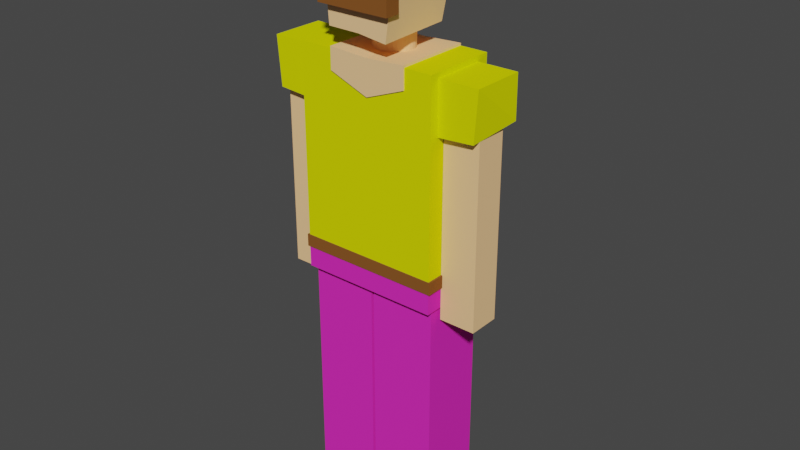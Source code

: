 # Source: humanyellow.blend  (saved by Blender 2.90.8; exported with 4.5.12 LTS)
import bpy
from mathutils import Matrix  # noqa: F401  (used for matrix-valued properties, if any)

bpy.ops.wm.read_factory_settings(use_empty=True)
scene = bpy.context.scene
scene.name = 'Scene'

# ---- collections
col_collection = bpy.data.collections.new('Collection'); scene.collection.children.link(col_collection)

# ---- materials (node trees are filled in below, after node groups)
mat_pants3 = bpy.data.materials.new('pants3')
mat_pants3.use_transparent_shadow = False
mat_pants3.diffuse_color = (0.8, 0.02905, 0.5063, 1.0)
mat_skin_019 = bpy.data.materials.new('skin.019')
mat_skin_019.use_transparent_shadow = False
mat_skin_019.diffuse_color = (1.0, 0.6105, 0.2961, 1.0)
mat_skin_016 = bpy.data.materials.new('skin.016')
mat_skin_016.use_transparent_shadow = False
mat_skin_016.diffuse_color = (1.0, 0.6105, 0.2961, 1.0)
mat_belt_028 = bpy.data.materials.new('belt.028')
mat_belt_028.use_transparent_shadow = False
mat_belt_028.diffuse_color = (0.237, 0.08851, 0.0218, 1.0)
mat_belt_027 = bpy.data.materials.new('belt.027')
mat_belt_027.use_transparent_shadow = False
mat_belt_027.diffuse_color = (0.237, 0.08851, 0.0218, 1.0)
mat_belt_026 = bpy.data.materials.new('belt.026')
mat_belt_026.use_transparent_shadow = False
mat_belt_026.diffuse_color = (0.237, 0.08851, 0.0218, 1.0)
mat_belt_025 = bpy.data.materials.new('belt.025')
mat_belt_025.use_transparent_shadow = False
mat_belt_025.diffuse_color = (0.237, 0.08851, 0.0218, 1.0)
mat_skin_008 = bpy.data.materials.new('skin.008')
mat_skin_008.use_transparent_shadow = False
mat_skin_008.diffuse_color = (1.0, 0.6105, 0.2961, 1.0)
mat_skin_007 = bpy.data.materials.new('skin.007')
mat_skin_007.use_transparent_shadow = False
mat_skin_007.diffuse_color = (1.0, 0.6105, 0.2961, 1.0)
mat_shirt3 = bpy.data.materials.new('shirt3')
mat_shirt3.use_transparent_shadow = False
mat_shirt3.diffuse_color = (0.7532, 0.8, 0.0015, 1.0)
mat_belt_011 = bpy.data.materials.new('belt.011')
mat_belt_011.use_transparent_shadow = False
mat_belt_011.diffuse_color = (0.237, 0.08851, 0.0218, 1.0)
mat_belt_010 = bpy.data.materials.new('belt.010')
mat_belt_010.use_transparent_shadow = False
mat_belt_010.diffuse_color = (0.237, 0.08851, 0.0218, 1.0)
mat_belt_009 = bpy.data.materials.new('belt.009')
mat_belt_009.use_transparent_shadow = False
mat_belt_009.diffuse_color = (0.237, 0.08851, 0.0218, 1.0)
mat_belt_008 = bpy.data.materials.new('belt.008')
mat_belt_008.use_transparent_shadow = False
mat_belt_008.diffuse_color = (0.237, 0.08851, 0.0218, 1.0)
mat_skin_006 = bpy.data.materials.new('skin.006')
mat_skin_006.use_transparent_shadow = False
mat_skin_006.diffuse_color = (1.0, 0.6105, 0.2961, 1.0)

# ---- material node trees

# ---- world
world_world = bpy.data.worlds.new('World'); scene.world = world_world
world_world.use_nodes = True; world_world.node_tree.nodes.clear()
_N = world_world.node_tree.nodes; _L = world_world.node_tree.links
n0 = _N.new('ShaderNodeOutputWorld'); n0.name = 'World Output'; n0.location = (300, 300)
n1 = _N.new('ShaderNodeBackground'); n1.name = 'Background'; n1.location = (10, 300)
n1.inputs[0].default_value = (0.05088, 0.05088, 0.05088, 1.0)
_L.new(n1.outputs[0], n0.inputs[0])
n0.is_active_output = True
world_world.color = (0.05088, 0.05088, 0.05088)
world_world.use_sun_shadow = False
world_world.sun_shadow_jitter_overblur = 0.0

# ---- meshes
me_cube_034 = bpy.data.meshes.new('Cube.034')
me_cube_034.from_pydata([(-1.0, -1.0, -1.0), (-1.0, -1.0, 1.0), (-1.0, 1.0, -1.0), (-1.0, 1.0, 1.0), (1.0, -1.0, -1.0), (1.0, -1.0, 1.0), (1.0, 1.0, -1.0), (1.0, 1.0, 1.0), (-1.018, 0.4938, 2.437), (-1.018, 0.4938, 2.78), (-0.9007, 0.4832, 2.437), (-0.9007, 0.4832, 2.78), (-0.7879, 0.4518, 2.437), (-0.7879, 0.4518, 2.78), (-0.6839, 0.4008, 2.437), (-0.6839, 0.4008, 2.78), (-0.5928, 0.3322, 2.437), (-0.5928, 0.3322, 2.78), (-0.518, 0.2486, 2.437), (-0.518, 0.2486, 2.78), (-0.4625, 0.1532, 2.437), (-0.4625, 0.1532, 2.78), (-0.4283, 0.04973, 2.437), (-0.4283, 0.04973, 2.78), (-0.4167, -0.05791, 2.437), (-0.4167, -0.05791, 2.78), (-0.4283, -0.1655, 2.437), (-0.4283, -0.1655, 2.78), (-0.4625, -0.269, 2.437), (-0.4625, -0.269, 2.78), (-0.518, -0.3644, 2.437), (-0.518, -0.3644, 2.78), (-0.5928, -0.448, 2.437), (-0.5928, -0.448, 2.78), (-0.6839, -0.5167, 2.437), (-0.6839, -0.5167, 2.78), (-0.7879, -0.5676, 2.437), (-0.7879, -0.5676, 2.78), (-0.9007, -0.599, 2.437), (-0.9007, -0.599, 2.78), (-1.018, -0.6096, 2.437), (-1.018, -0.6096, 2.78), (-1.135, -0.599, 2.437), (-1.135, -0.599, 2.78), (-1.248, -0.5676, 2.437), (-1.248, -0.5676, 2.78), (-1.352, -0.5167, 2.437), (-1.352, -0.5167, 2.78), (-1.443, -0.448, 2.437), (-1.443, -0.448, 2.78), (-1.518, -0.3644, 2.437), (-1.518, -0.3644, 2.78), (-1.573, -0.269, 2.437), (-1.573, -0.269, 2.78), (-1.608, -0.1655, 2.437), (-1.608, -0.1655, 2.78), (-1.619, -0.05791, 2.437), (-1.619, -0.05791, 2.78), (-1.608, 0.04973, 2.437), (-1.608, 0.04973, 2.78), (-1.573, 0.1532, 2.437), (-1.573, 0.1532, 2.78), (-1.518, 0.2486, 2.437), (-1.518, 0.2486, 2.78), (-1.443, 0.3322, 2.437), (-1.443, 0.3322, 2.78), (-1.352, 0.4008, 2.437), (-1.352, 0.4008, 2.78), (-1.248, 0.4518, 2.437), (-1.248, 0.4518, 2.78), (-1.135, 0.4832, 2.437), (-1.135, 0.4832, 2.78), (-1.955, -1.45, 2.795), (-2.157, -1.45, 3.464), (-2.004, 0.7148, 2.783), (-2.157, 1.124, 3.464), (-0.1452, -1.45, 2.763), (0.2478, -1.45, 3.458), (-0.1201, 0.7433, 2.787), (0.1292, 1.124, 3.458), (-0.9471, 0.9045, 2.725), (-0.8958, 1.124, 3.496), (-1.001, -1.45, 2.792), (-0.8972, -1.45, 3.461), (-2.108, -1.286, 3.403), (-2.108, -1.286, 3.522), (-2.108, 0.8533, 3.403), (-2.108, 0.8533, 3.522), (0.09206, -1.286, 3.403), (0.09206, -1.286, 3.522), (0.09206, 0.8533, 3.403), (0.09206, 0.8533, 3.522), (-2.128, -1.208, 2.956), (-2.128, -1.667, 2.956), (-2.128, -1.208, 3.512), (-2.128, -1.667, 3.512), (0.07214, -1.208, 2.956), (0.07214, -1.667, 2.956), (0.07214, -1.208, 3.512), (0.07214, -1.667, 3.512), (-0.301, -1.592, 3.124), (0.1407, -1.593, 3.107), (-0.07095, -1.551, 3.528), (0.3708, -1.552, 3.51), (-0.3053, 0.8365, 3.108), (0.1364, 0.8355, 3.09), (-0.07527, 0.8778, 3.512), (0.3665, 0.8768, 3.494), (-2.358, -1.592, 3.08), (-1.912, -1.593, 3.085), (-2.421, -1.551, 3.488), (-1.975, -1.552, 3.493), (-2.351, 0.8365, 3.064), (-1.904, 0.8355, 3.069), (-2.414, 0.8778, 3.472), (-1.967, 0.8768, 3.477), (-4.197, -0.6916, 0.765), (-4.197, -0.6916, 2.291), (-4.197, 0.28, 0.765), (-4.197, 0.28, 2.291), (-3.112, -0.6916, 0.765), (-3.112, -0.6916, 2.291), (-3.112, 0.28, 0.765), (-3.112, 0.28, 2.291), (1.082, -0.6916, 0.765), (1.082, -0.6916, 2.291), (1.082, 0.28, 0.765), (1.082, 0.28, 2.291), (2.168, -0.6916, 0.765), (2.168, -0.6916, 2.291), (2.168, 0.28, 0.765), (2.168, 0.28, 2.291), (-2.111, -0.9479, 2.155), (-2.111, -0.9479, 2.578), (-2.111, 0.682, 2.155), (-2.111, 0.682, 2.578), (-4.239, -0.942, 2.195), (-4.349, -0.9479, 2.578), (-4.382, 0.6413, 2.246), (-4.349, 0.682, 2.578), (0.02509, -0.9393, 2.155), (0.02509, -0.9393, 2.578), (0.02509, 0.6906, 2.155), (0.02509, 0.6906, 2.578), (2.153, -0.9334, 2.195), (2.263, -0.9393, 2.578), (2.296, 0.6499, 2.246), (2.263, 0.6906, 2.578), (-2.805, 0.7257, -0.88), (-2.805, 0.786, -0.8551), (-2.805, 1.703, -1.04), (-2.805, 1.763, -1.015), (-1.241, 0.7257, -0.88), (-1.241, 0.786, -0.8551), (-1.241, 1.703, -1.04), (-1.241, 1.763, -1.015), (-2.809, 1.006, -0.9998), (-2.809, 1.141, -0.9624), (-1.245, 1.006, -0.9998), (-1.245, 1.147, -0.961), (-2.947, -0.9703, -1.05), (-2.947, -0.9703, -1.005), (-2.947, 2.072, -1.05), (-2.947, 2.072, -1.005), (-1.04, -0.9703, -1.05), (-1.04, -0.9703, -1.005), (-1.04, 2.072, -1.05), (-1.04, 2.072, -1.005), (-0.8371, -0.9703, -1.05), (-0.8371, -0.9703, -1.005), (-0.8371, 2.072, -1.05), (-0.8371, 2.072, -1.005), (1.07, -0.9703, -1.05), (1.07, -0.9703, -1.005), (1.07, 2.072, -1.05), (1.07, 2.072, -1.005), (-0.6956, 0.7257, -0.88), (-0.6956, 0.786, -0.8551), (-0.6956, 1.703, -1.04), (-0.6956, 1.763, -1.015), (0.8691, 0.7257, -0.88), (0.8691, 0.786, -0.8551), (0.8691, 1.703, -1.04), (0.8691, 1.763, -1.015), (-0.6998, 1.006, -0.9998), (-0.6998, 1.141, -0.9624), (0.8648, 1.006, -0.9998), (0.8648, 1.147, -0.961), (-3.086, -1.0, -1.0), (-3.086, -1.0, 1.0), (-3.086, 1.0, -1.0), (-3.086, 1.0, 1.0), (-1.086, -1.0, -1.0), (-1.086, -1.0, 1.0), (-1.086, 1.0, -1.0), (-1.086, 1.0, 1.0), (-3.21, -1.25, 1.028), (-3.21, -1.25, 1.126), (-3.21, 1.093, 1.028), (-3.21, 1.093, 1.126), (1.126, -1.25, 1.028), (1.126, -1.25, 1.126), (1.126, 1.093, 1.028), (1.126, 1.093, 1.126), (-3.157, -1.221, 0.862), (-3.157, -1.221, 1.069), (-3.157, 1.064, 0.862), (-3.157, 1.064, 1.069), (1.073, -1.221, 0.862), (1.073, -1.221, 1.069), (1.073, 1.064, 0.862), (1.073, 1.064, 1.069), (-3.157, -1.221, 1.064), (-3.157, -1.221, 2.618), (-3.157, 1.064, 1.064), (-3.157, 1.064, 2.618), (1.073, -1.221, 1.064), (1.073, -1.221, 2.618), (1.073, 1.064, 1.064), (1.073, 1.064, 2.618), (-2.119, -1.263, 2.466), (-2.119, -1.263, 2.636), (-2.119, 1.071, 2.466), (-2.119, 1.071, 2.636), (0.2522, -1.263, 2.466), (0.2522, -1.263, 2.636), (0.2522, 1.071, 2.466), (0.2522, 1.071, 2.636), (-0.9334, 1.071, 2.346), (-0.9334, 1.071, 2.621), (-0.9334, -1.263, 2.346), (-0.9334, -1.263, 2.619)], [], [(0, 1, 3, 2), (2, 3, 7, 6), (6, 7, 5, 4), (4, 5, 1, 0), (2, 6, 4, 0), (7, 3, 1, 5), (8, 9, 11, 10), (10, 11, 13, 12), (12, 13, 15, 14), (14, 15, 17, 16), (16, 17, 19, 18), (18, 19, 21, 20), (20, 21, 23, 22), (22, 23, 25, 24), (24, 25, 27, 26), (26, 27, 29, 28), (28, 29, 31, 30), (30, 31, 33, 32), (32, 33, 35, 34), (34, 35, 37, 36), (36, 37, 39, 38), (38, 39, 41, 40), (40, 41, 43, 42), (42, 43, 45, 44), (44, 45, 47, 46), (46, 47, 49, 48), (48, 49, 51, 50), (50, 51, 53, 52), (52, 53, 55, 54), (54, 55, 57, 56), (56, 57, 59, 58), (58, 59, 61, 60), (60, 61, 63, 62), (62, 63, 65, 64), (64, 65, 67, 66), (66, 67, 69, 68), (11, 9, 71, 69, 67, 65, 63, 61, 59, 57, 55, 53, 51, 49, 47, 45, 43, 41, 39, 37, 35, 33, 31, 29, 27, 25, 23, 21, 19, 17, 15, 13), (68, 69, 71, 70), (70, 71, 9, 8), (8, 10, 12, 14, 16, 18, 20, 22, 24, 26, 28, 30, 32, 34, 36, 38, 40, 42, 44, 46, 48, 50, 52, 54, 56, 58, 60, 62, 64, 66, 68, 70), (72, 73, 75, 74), (80, 81, 79, 78), (78, 79, 77, 76), (82, 83, 73, 72), (80, 78, 76, 82), (81, 75, 73, 83), (79, 81, 83, 77), (74, 80, 82, 72), (76, 77, 83, 82), (74, 75, 81, 80), (84, 85, 87, 86), (86, 87, 91, 90), (90, 91, 89, 88), (88, 89, 85, 84), (86, 90, 88, 84), (91, 87, 85, 89), (92, 93, 95, 94), (94, 95, 99, 98), (98, 99, 97, 96), (96, 97, 93, 92), (94, 98, 96, 92), (99, 95, 93, 97), (100, 101, 103, 102), (102, 103, 107, 106), (106, 107, 105, 104), (104, 105, 101, 100), (102, 106, 104, 100), (107, 103, 101, 105), (108, 109, 111, 110), (110, 111, 115, 114), (114, 115, 113, 112), (112, 113, 109, 108), (110, 114, 112, 108), (115, 111, 109, 113), (116, 117, 119, 118), (118, 119, 123, 122), (122, 123, 121, 120), (120, 121, 117, 116), (118, 122, 120, 116), (123, 119, 117, 121), (124, 125, 127, 126), (126, 127, 131, 130), (130, 131, 129, 128), (128, 129, 125, 124), (126, 130, 128, 124), (131, 127, 125, 129), (132, 134, 135, 133), (134, 138, 139, 135), (138, 136, 137, 139), (136, 132, 133, 137), (134, 132, 136, 138), (139, 137, 133, 135), (140, 141, 143, 142), (142, 143, 147, 146), (146, 147, 145, 144), (144, 145, 141, 140), (142, 146, 144, 140), (147, 143, 141, 145), (156, 157, 151, 150), (150, 151, 155, 154), (158, 159, 153, 152), (152, 153, 149, 148), (156, 158, 152, 148), (159, 157, 149, 153), (155, 151, 157, 159), (150, 154, 158, 156), (154, 155, 159, 158), (148, 149, 157, 156), (160, 161, 163, 162), (162, 163, 167, 166), (166, 167, 165, 164), (164, 165, 161, 160), (162, 166, 164, 160), (167, 163, 161, 165), (168, 169, 171, 170), (170, 171, 175, 174), (174, 175, 173, 172), (172, 173, 169, 168), (170, 174, 172, 168), (175, 171, 169, 173), (184, 185, 179, 178), (178, 179, 183, 182), (186, 187, 181, 180), (180, 181, 177, 176), (184, 186, 180, 176), (187, 185, 177, 181), (183, 179, 185, 187), (178, 182, 186, 184), (182, 183, 187, 186), (176, 177, 185, 184), (188, 189, 191, 190), (190, 191, 195, 194), (194, 195, 193, 192), (192, 193, 189, 188), (190, 194, 192, 188), (195, 191, 189, 193), (196, 197, 199, 198), (198, 199, 203, 202), (202, 203, 201, 200), (200, 201, 197, 196), (198, 202, 200, 196), (203, 199, 197, 201), (204, 205, 207, 206), (206, 207, 211, 210), (210, 211, 209, 208), (208, 209, 205, 204), (206, 210, 208, 204), (211, 207, 205, 209), (212, 213, 215, 214), (214, 215, 219, 218), (218, 219, 217, 216), (216, 217, 213, 212), (214, 218, 216, 212), (219, 215, 213, 217), (220, 221, 223, 222), (228, 229, 227, 226), (226, 227, 225, 224), (230, 231, 221, 220), (228, 226, 224, 230), (229, 223, 221, 231), (227, 229, 231, 225), (222, 228, 230, 220), (224, 225, 231, 230), (222, 223, 229, 228)])
me_cube_034.polygons.foreach_set('material_index', [0, 0, 0, 0, 0, 0, 1, 1, 1, 1, 1, 1, 1, 1, 1, 1, 1, 1, 1, 1, 1, 1, 1, 1, 1, 1, 1, 1, 1, 1, 1, 1, 1, 1, 1, 1, 1, 1, 1, 1, 2, 2, 2, 2, 2, 2, 2, 2, 2, 2, 3, 3, 3, 3, 3, 3, 4, 4, 4, 4, 4, 4, 5, 5, 5, 5, 5, 5, 6, 6, 6, 6, 6, 6, 7, 7, 7, 7, 7, 7, 8, 8, 8, 8, 8, 8, 9, 9, 9, 9, 9, 9, 9, 9, 9, 9, 9, 9, 10, 10, 10, 10, 10, 10, 10, 10, 10, 10, 11, 11, 11, 11, 11, 11, 12, 12, 12, 12, 12, 12, 13, 13, 13, 13, 13, 13, 13, 13, 13, 13, 0, 0, 0, 0, 0, 0, 13, 13, 13, 13, 13, 13, 0, 0, 0, 0, 0, 0, 9, 9, 9, 9, 9, 9, 14, 14, 14, 14, 14, 14, 14, 14, 14, 14])
_uv = me_cube_034.uv_layers.new(name='UVMap')
_uv.uv.foreach_set('vector', [0.375, 0.0, 0.625, 0.0, 0.625, 0.25, 0.375, 0.25, 0.375, 0.25, 0.625, 0.25, 0.625, 0.5, 0.375, 0.5, 0.375, 0.5, 0.625, 0.5, 0.625, 0.75, 0.375, 0.75, 0.375, 0.75, 0.625, 0.75, 0.625, 1.0, 0.375, 1.0, 0.125, 0.5, 0.375, 0.5, 0.375, 0.75, 0.125, 0.75, 0.625, 0.5, 0.875, 0.5, 0.875, 0.75, 0.625, 0.75, 1.0, 0.5, 1.0, 1.0, 0.9688, 1.0, 0.9688, 0.5, 0.9688, 0.5, 0.9688, 1.0, 0.9375, 1.0, 0.9375, 0.5, 0.9375, 0.5, 0.9375, 1.0, 0.9062, 1.0, 0.9062, 0.5, 0.9062, 0.5, 0.9062, 1.0, 0.875, 1.0, 0.875, 0.5, 0.875, 0.5, 0.875, 1.0, 0.8438, 1.0, 0.8438, 0.5, 0.8438, 0.5, 0.8438, 1.0, 0.8125, 1.0, 0.8125, 0.5, 0.8125, 0.5, 0.8125, 1.0, 0.7812, 1.0, 0.7812, 0.5, 0.7812, 0.5, 0.7812, 1.0, 0.75, 1.0, 0.75, 0.5, 0.75, 0.5, 0.75, 1.0, 0.7188, 1.0, 0.7188, 0.5, 0.7188, 0.5, 0.7188, 1.0, 0.6875, 1.0, 0.6875, 0.5, 0.6875, 0.5, 0.6875, 1.0, 0.6562, 1.0, 0.6562, 0.5, 0.6562, 0.5, 0.6562, 1.0, 0.625, 1.0, 0.625, 0.5, 0.625, 0.5, 0.625, 1.0, 0.5938, 1.0, 0.5938, 0.5, 0.5938, 0.5, 0.5938, 1.0, 0.5625, 1.0, 0.5625, 0.5, 0.5625, 0.5, 0.5625, 1.0, 0.5312, 1.0, 0.5312, 0.5, 0.5312, 0.5, 0.5312, 1.0, 0.5, 1.0, 0.5, 0.5, 0.5, 0.5, 0.5, 1.0, 0.4688, 1.0, 0.4688, 0.5, 0.4688, 0.5, 0.4688, 1.0, 0.4375, 1.0, 0.4375, 0.5, 0.4375, 0.5, 0.4375, 1.0, 0.4062, 1.0, 0.4062, 0.5, 0.4062, 0.5, 0.4062, 1.0, 0.375, 1.0, 0.375, 0.5, 0.375, 0.5, 0.375, 1.0, 0.3438, 1.0, 0.3438, 0.5, 0.3438, 0.5, 0.3438, 1.0, 0.3125, 1.0, 0.3125, 0.5, 0.3125, 0.5, 0.3125, 1.0, 0.2812, 1.0, 0.2812, 0.5, 0.2812, 0.5, 0.2812, 1.0, 0.25, 1.0, 0.25, 0.5, 0.25, 0.5, 0.25, 1.0, 0.2188, 1.0, 0.2188, 0.5, 0.2188, 0.5, 0.2188, 1.0, 0.1875, 1.0, 0.1875, 0.5, 0.1875, 0.5, 0.1875, 1.0, 0.1562, 1.0, 0.1562, 0.5, 0.1562, 0.5, 0.1562, 1.0, 0.125, 1.0, 0.125, 0.5, 0.125, 0.5, 0.125, 1.0, 0.09375, 1.0, 0.09375, 0.5, 0.09375, 0.5, 0.09375, 1.0, 0.0625, 1.0, 0.0625, 0.5, 0.2968, 0.4854, 0.25, 0.49, 0.2032, 0.4854, 0.1582, 0.4717, 0.1167, 0.4496, 0.08029, 0.4197, 0.05045, 0.3833, 0.02827, 0.3418, 0.01461, 0.2968, 0.01, 0.25, 0.01461, 0.2032, 0.02827, 0.1582, 0.05045, 0.1167, 0.08029, 0.08029, 0.1167, 0.05045, 0.1582, 0.02827, 0.2032, 0.01461, 0.25, 0.01, 0.2968, 0.01461, 0.3418, 0.02827, 0.3833, 0.05045, 0.4197, 0.08029, 0.4496, 0.1167, 0.4717, 0.1582, 0.4854, 0.2032, 0.49, 0.25, 0.4854, 0.2968, 0.4717, 0.3418, 0.4496, 0.3833, 0.4197, 0.4197, 0.3833, 0.4496, 0.3418, 0.4717, 0.0625, 0.5, 0.0625, 1.0, 0.03125, 1.0, 0.03125, 0.5, 0.03125, 0.5, 0.03125, 1.0, 0.0, 1.0, 0.0, 0.5, 0.75, 0.49, 0.7968, 0.4854, 0.8418, 0.4717, 0.8833, 0.4496, 0.9197, 0.4197, 0.9496, 0.3833, 0.9717, 0.3418, 0.9854, 0.2968, 0.99, 0.25, 0.9854, 0.2032, 0.9717, 0.1582, 0.9496, 0.1167, 0.9197, 0.08029, 0.8833, 0.05045, 0.8418, 0.02827, 0.7968, 0.01461, 0.75, 0.01, 0.7032, 0.01461, 0.6582, 0.02827, 0.6167, 0.05045, 0.5803, 0.08029, 0.5504, 0.1167, 0.5283, 0.1582, 0.5146, 0.2032, 0.51, 0.25, 0.5146, 0.2968, 0.5283, 0.3418, 0.5504, 0.3833, 0.5803, 0.4197, 0.6167, 0.4496, 0.6582, 0.4717, 0.7032, 0.4854, 0.375, 0.0, 0.625, 0.0, 0.625, 0.25, 0.375, 0.25, 0.375, 0.375, 0.625, 0.375, 0.625, 0.5, 0.375, 0.5, 0.375, 0.5, 0.625, 0.5, 0.625, 0.75, 0.375, 0.75, 0.375, 0.875, 0.625, 0.875, 0.625, 1.0, 0.375, 1.0, 0.25, 0.5, 0.375, 0.5, 0.375, 0.75, 0.25, 0.75, 0.75, 0.5, 0.875, 0.5, 0.875, 0.75, 0.75, 0.75, 0.625, 0.5, 0.75, 0.5, 0.75, 0.75, 0.625, 0.75, 0.125, 0.5, 0.25, 0.5, 0.25, 0.75, 0.125, 0.75, 0.375, 0.75, 0.625, 0.75, 0.625, 0.875, 0.375, 0.875, 0.375, 0.25, 0.625, 0.25, 0.625, 0.375, 0.375, 0.375, 0.375, 0.0, 0.625, 0.0, 0.625, 0.25, 0.375, 0.25, 0.375, 0.25, 0.625, 0.25, 0.625, 0.5, 0.375, 0.5, 0.375, 0.5, 0.625, 0.5, 0.625, 0.75, 0.375, 0.75, 0.375, 0.75, 0.625, 0.75, 0.625, 1.0, 0.375, 1.0, 0.125, 0.5, 0.375, 0.5, 0.375, 0.75, 0.125, 0.75, 0.625, 0.5, 0.875, 0.5, 0.875, 0.75, 0.625, 0.75, 0.375, 0.0, 0.625, 0.0, 0.625, 0.25, 0.375, 0.25, 0.375, 0.25, 0.625, 0.25, 0.625, 0.5, 0.375, 0.5, 0.375, 0.5, 0.625, 0.5, 0.625, 0.75, 0.375, 0.75, 0.375, 0.75, 0.625, 0.75, 0.625, 1.0, 0.375, 1.0, 0.125, 0.5, 0.375, 0.5, 0.375, 0.75, 0.125, 0.75, 0.625, 0.5, 0.875, 0.5, 0.875, 0.75, 0.625, 0.75, 0.375, 0.0, 0.625, 0.0, 0.625, 0.25, 0.375, 0.25, 0.375, 0.25, 0.625, 0.25, 0.625, 0.5, 0.375, 0.5, 0.375, 0.5, 0.625, 0.5, 0.625, 0.75, 0.375, 0.75, 0.375, 0.75, 0.625, 0.75, 0.625, 1.0, 0.375, 1.0, 0.125, 0.5, 0.375, 0.5, 0.375, 0.75, 0.125, 0.75, 0.625, 0.5, 0.875, 0.5, 0.875, 0.75, 0.625, 0.75, 0.375, 0.0, 0.625, 0.0, 0.625, 0.25, 0.375, 0.25, 0.375, 0.25, 0.625, 0.25, 0.625, 0.5, 0.375, 0.5, 0.375, 0.5, 0.625, 0.5, 0.625, 0.75, 0.375, 0.75, 0.375, 0.75, 0.625, 0.75, 0.625, 1.0, 0.375, 1.0, 0.125, 0.5, 0.375, 0.5, 0.375, 0.75, 0.125, 0.75, 0.625, 0.5, 0.875, 0.5, 0.875, 0.75, 0.625, 0.75, 0.375, 0.0, 0.625, 0.0, 0.625, 0.25, 0.375, 0.25, 0.375, 0.25, 0.625, 0.25, 0.625, 0.5, 0.375, 0.5, 0.375, 0.5, 0.625, 0.5, 0.625, 0.75, 0.375, 0.75, 0.375, 0.75, 0.625, 0.75, 0.625, 1.0, 0.375, 1.0, 0.125, 0.5, 0.375, 0.5, 0.375, 0.75, 0.125, 0.75, 0.625, 0.5, 0.875, 0.5, 0.875, 0.75, 0.625, 0.75, 0.375, 0.0, 0.625, 0.0, 0.625, 0.25, 0.375, 0.25, 0.375, 0.25, 0.625, 0.25, 0.625, 0.5, 0.375, 0.5, 0.375, 0.5, 0.625, 0.5, 0.625, 0.75, 0.375, 0.75, 0.375, 0.75, 0.625, 0.75, 0.625, 1.0, 0.375, 1.0, 0.125, 0.5, 0.375, 0.5, 0.375, 0.75, 0.125, 0.75, 0.625, 0.5, 0.875, 0.5, 0.875, 0.75, 0.625, 0.75, 0.375, 0.0, 0.375, 0.25, 0.625, 0.25, 0.625, 0.0, 0.375, 0.25, 0.375, 0.5, 0.625, 0.5, 0.625, 0.25, 0.375, 0.5, 0.375, 0.75, 0.625, 0.75, 0.625, 0.5, 0.375, 0.75, 0.375, 1.0, 0.625, 1.0, 0.625, 0.75, 0.125, 0.5, 0.125, 0.75, 0.375, 0.75, 0.375, 0.5, 0.625, 0.5, 0.625, 0.75, 0.875, 0.75, 0.875, 0.5, 0.375, 0.0, 0.625, 0.0, 0.625, 0.25, 0.375, 0.25, 0.375, 0.25, 0.625, 0.25, 0.625, 0.5, 0.375, 0.5, 0.375, 0.5, 0.625, 0.5, 0.625, 0.75, 0.375, 0.75, 0.375, 0.75, 0.625, 0.75, 0.625, 1.0, 0.375, 1.0, 0.125, 0.5, 0.375, 0.5, 0.375, 0.75, 0.125, 0.75, 0.625, 0.5, 0.875, 0.5, 0.875, 0.75, 0.625, 0.75, 0.375, 0.125, 0.625, 0.125, 0.625, 0.25, 0.375, 0.25, 0.375, 0.25, 0.625, 0.25, 0.625, 0.5, 0.375, 0.5, 0.375, 0.625, 0.625, 0.625, 0.625, 0.75, 0.375, 0.75, 0.375, 0.75, 0.625, 0.75, 0.625, 1.0, 0.375, 1.0, 0.125, 0.625, 0.375, 0.625, 0.375, 0.75, 0.125, 0.75, 0.625, 0.625, 0.875, 0.625, 0.875, 0.75, 0.625, 0.75, 0.625, 0.5, 0.875, 0.5, 0.875, 0.625, 0.625, 0.625, 0.125, 0.5, 0.375, 0.5, 0.375, 0.625, 0.125, 0.625, 0.375, 0.5, 0.625, 0.5, 0.625, 0.625, 0.375, 0.625, 0.375, 0.0, 0.625, 0.0, 0.625, 0.125, 0.375, 0.125, 0.375, 0.0, 0.625, 0.0, 0.625, 0.25, 0.375, 0.25, 0.375, 0.25, 0.625, 0.25, 0.625, 0.5, 0.375, 0.5, 0.375, 0.5, 0.625, 0.5, 0.625, 0.75, 0.375, 0.75, 0.375, 0.75, 0.625, 0.75, 0.625, 1.0, 0.375, 1.0, 0.125, 0.5, 0.375, 0.5, 0.375, 0.75, 0.125, 0.75, 0.625, 0.5, 0.875, 0.5, 0.875, 0.75, 0.625, 0.75, 0.375, 0.0, 0.625, 0.0, 0.625, 0.25, 0.375, 0.25, 0.375, 0.25, 0.625, 0.25, 0.625, 0.5, 0.375, 0.5, 0.375, 0.5, 0.625, 0.5, 0.625, 0.75, 0.375, 0.75, 0.375, 0.75, 0.625, 0.75, 0.625, 1.0, 0.375, 1.0, 0.125, 0.5, 0.375, 0.5, 0.375, 0.75, 0.125, 0.75, 0.625, 0.5, 0.875, 0.5, 0.875, 0.75, 0.625, 0.75, 0.375, 0.125, 0.625, 0.125, 0.625, 0.25, 0.375, 0.25, 0.375, 0.25, 0.625, 0.25, 0.625, 0.5, 0.375, 0.5, 0.375, 0.625, 0.625, 0.625, 0.625, 0.75, 0.375, 0.75, 0.375, 0.75, 0.625, 0.75, 0.625, 1.0, 0.375, 1.0, 0.125, 0.625, 0.375, 0.625, 0.375, 0.75, 0.125, 0.75, 0.625, 0.625, 0.875, 0.625, 0.875, 0.75, 0.625, 0.75, 0.625, 0.5, 0.875, 0.5, 0.875, 0.625, 0.625, 0.625, 0.125, 0.5, 0.375, 0.5, 0.375, 0.625, 0.125, 0.625, 0.375, 0.5, 0.625, 0.5, 0.625, 0.625, 0.375, 0.625, 0.375, 0.0, 0.625, 0.0, 0.625, 0.125, 0.375, 0.125, 0.375, 0.0, 0.625, 0.0, 0.625, 0.25, 0.375, 0.25, 0.375, 0.25, 0.625, 0.25, 0.625, 0.5, 0.375, 0.5, 0.375, 0.5, 0.625, 0.5, 0.625, 0.75, 0.375, 0.75, 0.375, 0.75, 0.625, 0.75, 0.625, 1.0, 0.375, 1.0, 0.125, 0.5, 0.375, 0.5, 0.375, 0.75, 0.125, 0.75, 0.625, 0.5, 0.875, 0.5, 0.875, 0.75, 0.625, 0.75, 0.375, 0.0, 0.625, 0.0, 0.625, 0.25, 0.375, 0.25, 0.375, 0.25, 0.625, 0.25, 0.625, 0.5, 0.375, 0.5, 0.375, 0.5, 0.625, 0.5, 0.625, 0.75, 0.375, 0.75, 0.375, 0.75, 0.625, 0.75, 0.625, 1.0, 0.375, 1.0, 0.125, 0.5, 0.375, 0.5, 0.375, 0.75, 0.125, 0.75, 0.625, 0.5, 0.875, 0.5, 0.875, 0.75, 0.625, 0.75, 0.375, 0.0, 0.625, 0.0, 0.625, 0.25, 0.375, 0.25, 0.375, 0.25, 0.625, 0.25, 0.625, 0.5, 0.375, 0.5, 0.375, 0.5, 0.625, 0.5, 0.625, 0.75, 0.375, 0.75, 0.375, 0.75, 0.625, 0.75, 0.625, 1.0, 0.375, 1.0, 0.125, 0.5, 0.375, 0.5, 0.375, 0.75, 0.125, 0.75, 0.625, 0.5, 0.875, 0.5, 0.875, 0.75, 0.625, 0.75, 0.375, 0.0, 0.625, 0.0, 0.625, 0.25, 0.375, 0.25, 0.375, 0.25, 0.625, 0.25, 0.625, 0.5, 0.375, 0.5, 0.375, 0.5, 0.625, 0.5, 0.625, 0.75, 0.375, 0.75, 0.375, 0.75, 0.625, 0.75, 0.625, 1.0, 0.375, 1.0, 0.125, 0.5, 0.375, 0.5, 0.375, 0.75, 0.125, 0.75, 0.625, 0.5, 0.875, 0.5, 0.875, 0.75, 0.625, 0.75, 0.375, 0.0, 0.625, 0.0, 0.625, 0.25, 0.375, 0.25, 0.375, 0.375, 0.625, 0.375, 0.625, 0.5, 0.375, 0.5, 0.375, 0.5, 0.625, 0.5, 0.625, 0.75, 0.375, 0.75, 0.375, 0.875, 0.625, 0.875, 0.625, 1.0, 0.375, 1.0, 0.25, 0.5, 0.375, 0.5, 0.375, 0.75, 0.25, 0.75, 0.75, 0.5, 0.875, 0.5, 0.875, 0.75, 0.75, 0.75, 0.625, 0.5, 0.75, 0.5, 0.75, 0.75, 0.625, 0.75, 0.125, 0.5, 0.25, 0.5, 0.25, 0.75, 0.125, 0.75, 0.375, 0.75, 0.625, 0.75, 0.625, 0.875, 0.375, 0.875, 0.375, 0.25, 0.625, 0.25, 0.625, 0.375, 0.375, 0.375])
me_cube_034.materials.append(mat_pants3)
me_cube_034.materials.append(mat_skin_019)
me_cube_034.materials.append(mat_skin_016)
me_cube_034.materials.append(mat_belt_028)
me_cube_034.materials.append(mat_belt_027)
me_cube_034.materials.append(mat_belt_026)
me_cube_034.materials.append(mat_belt_025)
me_cube_034.materials.append(mat_skin_008)
me_cube_034.materials.append(mat_skin_007)
me_cube_034.materials.append(mat_shirt3)
me_cube_034.materials.append(mat_belt_011)
me_cube_034.materials.append(mat_belt_010)
me_cube_034.materials.append(mat_belt_009)
me_cube_034.materials.append(mat_belt_008)
me_cube_034.materials.append(mat_skin_006)
me_cube_034.use_mirror_x = True
me_cube_034.update()

# ---- objects
ob_cube_032 = bpy.data.objects.new('Cube.032', me_cube_034)

# ---- transforms, parenting, visibility, modifiers, constraints
ob_cube_032.location = (-2.339, 1.53, -2.147)
ob_cube_032.scale = (0.1531, 0.1498, 0.5762)
ob_cube_032.lineart.crease_threshold = 0.0
ob_cube_032.use_mesh_mirror_x = True

# ---- collection membership
col_collection.objects.link(ob_cube_032)

# ---- scene / render settings (as saved in the file)
scene.frame_start = 1; scene.frame_end = 250; scene.frame_set(1)
scene.render.engine = 'BLENDER_EEVEE_NEXT'
scene.cycles.use_denoising = False
scene.cycles.samples = 128
scene.cycles.sampling_pattern = 'TABULATED_SOBOL'
scene.cycles.use_adaptive_sampling = False
scene.cycles.use_light_tree = False
scene.view_settings.view_transform = 'Filmic'
bpy.context.view_layer.update()

# ---- added for rendering (the .blend has no active camera and no usable light): camera, sun
cam_auto = bpy.data.cameras.new('AutoCamera')
cam_auto.lens = 50.0
cam_auto.sensor_width = 36.0
cam_auto.clip_end = 1000.0
ob_auto_camera = bpy.data.objects.new('AutoCamera', cam_auto)
scene.collection.objects.link(ob_auto_camera)
ob_auto_camera.location = (0.169887, -1.64153, 0.70185)
ob_auto_camera.rotation_euler = (1.09748, -7.21219e-08, 0.694738)
scene.camera = ob_auto_camera
light_auto_sun = bpy.data.lights.new('AutoSun', 'SUN')
light_auto_sun.energy = 3.0
light_auto_sun.angle = 0.0523599
ob_auto_sun = bpy.data.objects.new('AutoSun', light_auto_sun)
scene.collection.objects.link(ob_auto_sun)
ob_auto_sun.rotation_euler = (0.872665, 0.174533, 0.523599)
bpy.context.view_layer.update()

